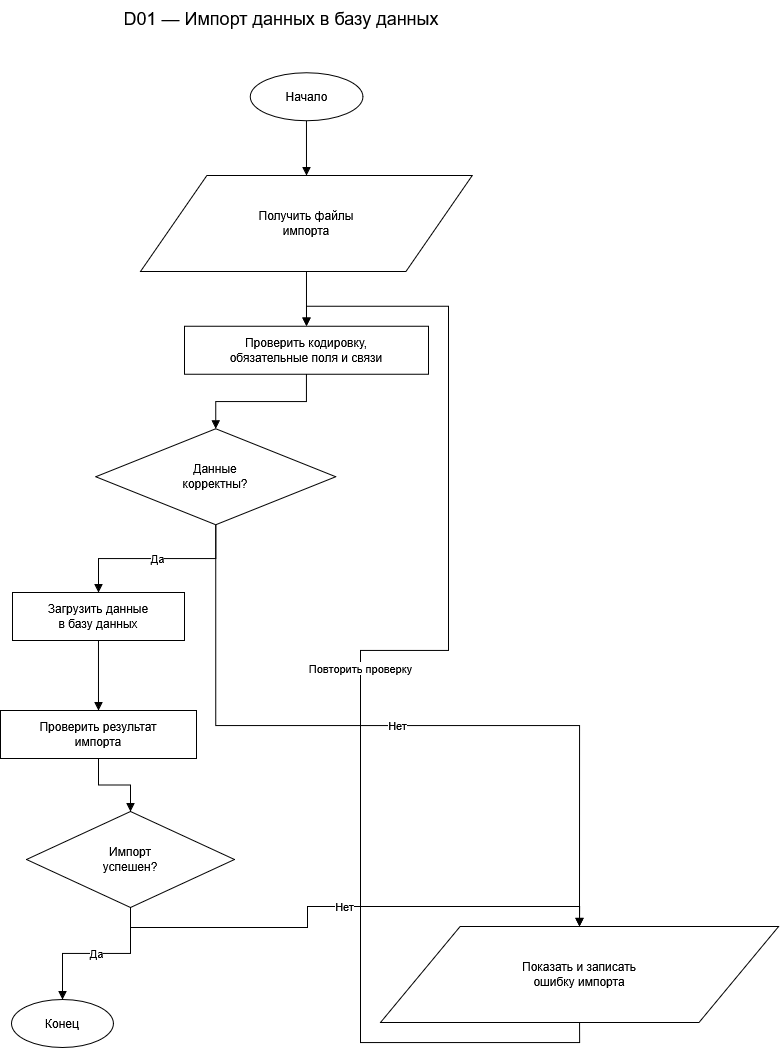

The diagram above was exported from draw.io. Its source (the exported page's mxGraphModel, read from the mxfile embedded in the PNG):
<mxGraphModel dx="1433" dy="903" grid="0" gridSize="10" guides="1" tooltips="1" connect="1" arrows="1" fold="1" page="0" pageScale="1" pageWidth="827" pageHeight="1169" math="0" shadow="0">
  <root>
    <mxCell id="0" />
    <mxCell id="1" parent="0" />
    <mxCell id="ucVJKTS0qU9xN8Zi3yHk-2" parent="1" style="text;html=1;align=center;verticalAlign=middle;whiteSpace=wrap;rounded=0;fontSize=18;fontColor=#000000;strokeColor=none;fillColor=none;" value="D01 — Импорт данных в базу данных" vertex="1">
      <mxGeometry height="35" width="540" x="20" y="5" as="geometry" />
    </mxCell>
    <mxCell id="ucVJKTS0qU9xN8Zi3yHk-3" parent="1" style="shape=ellipse;whiteSpace=wrap;html=1;fillColor=#FFFFFF;strokeColor=#000000;fontColor=#000000;fontSize=12;align=center;verticalAlign=middle;spacing=4;" value="Начало" vertex="1">
      <mxGeometry height="48" width="112.69" x="258.63" y="77.34" as="geometry" />
    </mxCell>
    <mxCell id="ucVJKTS0qU9xN8Zi3yHk-4" parent="1" style="shape=parallelogram;whiteSpace=wrap;html=1;fillColor=#FFFFFF;strokeColor=#000000;fontColor=#000000;fontSize=12;align=center;verticalAlign=middle;spacing=4;" value="Получить файлы&lt;br&gt;импорта" vertex="1">
      <mxGeometry height="96" width="331.76" x="149.1" y="180.04" as="geometry" />
    </mxCell>
    <mxCell id="ucVJKTS0qU9xN8Zi3yHk-5" parent="1" style="shape=rectangle;whiteSpace=wrap;html=1;fillColor=#FFFFFF;strokeColor=#000000;fontColor=#000000;fontSize=12;align=center;verticalAlign=middle;spacing=4;" value="Проверить кодировку,&lt;br&gt;обязательные поля и связи" vertex="1">
      <mxGeometry height="48" width="244" x="192.98" y="330.7" as="geometry" />
    </mxCell>
    <mxCell id="ucVJKTS0qU9xN8Zi3yHk-6" parent="1" style="shape=rhombus;whiteSpace=wrap;html=1;fillColor=#FFFFFF;strokeColor=#000000;fontColor=#000000;fontSize=12;align=center;verticalAlign=middle;spacing=4;" value="Данные&lt;br&gt;корректны?" vertex="1">
      <mxGeometry height="96" width="240" x="104.32" y="433.37" as="geometry" />
    </mxCell>
    <mxCell id="ucVJKTS0qU9xN8Zi3yHk-7" parent="1" style="shape=rectangle;whiteSpace=wrap;html=1;fillColor=#FFFFFF;strokeColor=#000000;fontColor=#000000;fontSize=12;align=center;verticalAlign=middle;spacing=4;" value="Загрузить данные&lt;br&gt;в базу данных" vertex="1">
      <mxGeometry height="48" width="172" x="20.980000000000004" y="597" as="geometry" />
    </mxCell>
    <mxCell id="ucVJKTS0qU9xN8Zi3yHk-8" parent="1" style="shape=rectangle;whiteSpace=wrap;html=1;fillColor=#FFFFFF;strokeColor=#000000;fontColor=#000000;fontSize=12;align=center;verticalAlign=middle;spacing=4;" value="Проверить результат&lt;br&gt;импорта" vertex="1">
      <mxGeometry height="48" width="196" x="8.979999999999997" y="715" as="geometry" />
    </mxCell>
    <mxCell id="ucVJKTS0qU9xN8Zi3yHk-9" parent="1" style="shape=rhombus;whiteSpace=wrap;html=1;fillColor=#FFFFFF;strokeColor=#000000;fontColor=#000000;fontSize=12;align=center;verticalAlign=middle;spacing=4;" value="Импорт&lt;br&gt;успешен?" vertex="1">
      <mxGeometry height="96" width="208" x="34.98" y="816.04" as="geometry" />
    </mxCell>
    <mxCell id="ucVJKTS0qU9xN8Zi3yHk-10" parent="1" style="shape=parallelogram;whiteSpace=wrap;html=1;fillColor=#FFFFFF;strokeColor=#000000;fontColor=#000000;fontSize=12;align=center;verticalAlign=middle;spacing=4;" value="Показать и записать&lt;br&gt;ошибку импорта" vertex="1">
      <mxGeometry height="96" width="398.11" x="389" y="931" as="geometry" />
    </mxCell>
    <mxCell id="ucVJKTS0qU9xN8Zi3yHk-11" parent="1" style="shape=ellipse;whiteSpace=wrap;html=1;fillColor=#FFFFFF;strokeColor=#000000;fontColor=#000000;fontSize=12;align=center;verticalAlign=middle;spacing=4;" value="Конец" vertex="1">
      <mxGeometry height="48" width="101.96" x="20" y="1004.03" as="geometry" />
    </mxCell>
    <mxCell id="ucVJKTS0qU9xN8Zi3yHk-12" edge="1" parent="1" source="ucVJKTS0qU9xN8Zi3yHk-3" style="rounded=0;orthogonalLoop=1;html=1;strokeColor=#000000;fontColor=#000000;fontSize=11;endArrow=block;endFill=1;edgeStyle=orthogonalEdgeStyle;rounded=0;orthogonalLoop=1;jettySize=auto;exitX=0.5;exitY=1;exitPerimeter=1;entryX=0.5;entryY=0;entryPerimeter=1;" target="ucVJKTS0qU9xN8Zi3yHk-4" value="">
      <mxGeometry relative="1" as="geometry" />
    </mxCell>
    <mxCell id="ucVJKTS0qU9xN8Zi3yHk-13" edge="1" parent="1" source="ucVJKTS0qU9xN8Zi3yHk-4" style="rounded=0;orthogonalLoop=1;html=1;strokeColor=#000000;fontColor=#000000;fontSize=11;endArrow=block;endFill=1;edgeStyle=orthogonalEdgeStyle;rounded=0;orthogonalLoop=1;jettySize=auto;exitX=0.5;exitY=1;exitPerimeter=1;entryX=0.5;entryY=0;entryPerimeter=1;" target="ucVJKTS0qU9xN8Zi3yHk-5" value="">
      <mxGeometry relative="1" as="geometry" />
    </mxCell>
    <mxCell id="ucVJKTS0qU9xN8Zi3yHk-14" edge="1" parent="1" source="ucVJKTS0qU9xN8Zi3yHk-5" style="rounded=0;orthogonalLoop=1;html=1;strokeColor=#000000;fontColor=#000000;fontSize=11;endArrow=block;endFill=1;edgeStyle=orthogonalEdgeStyle;rounded=0;orthogonalLoop=1;jettySize=auto;exitX=0.5;exitY=1;exitPerimeter=1;entryX=0.5;entryY=0;entryPerimeter=1;" target="ucVJKTS0qU9xN8Zi3yHk-6" value="">
      <mxGeometry relative="1" as="geometry" />
    </mxCell>
    <mxCell id="ucVJKTS0qU9xN8Zi3yHk-15" edge="1" parent="1" source="ucVJKTS0qU9xN8Zi3yHk-6" style="rounded=0;orthogonalLoop=1;html=1;strokeColor=#000000;fontColor=#000000;fontSize=11;endArrow=block;endFill=1;edgeStyle=orthogonalEdgeStyle;rounded=0;orthogonalLoop=1;jettySize=auto;exitX=0.5;exitY=1;exitPerimeter=1;entryX=0.5;entryY=0;entryPerimeter=1;" target="ucVJKTS0qU9xN8Zi3yHk-7" value="Да">
      <mxGeometry relative="1" as="geometry" />
    </mxCell>
    <mxCell id="ucVJKTS0qU9xN8Zi3yHk-16" edge="1" parent="1" source="ucVJKTS0qU9xN8Zi3yHk-6" style="rounded=0;orthogonalLoop=1;html=1;strokeColor=#000000;fontColor=#000000;fontSize=11;endArrow=block;endFill=1;edgeStyle=orthogonalEdgeStyle;rounded=0;orthogonalLoop=1;jettySize=auto;exitX=0.5;exitY=1;exitPerimeter=1;entryX=0.5;entryY=0;entryPerimeter=1;" target="ucVJKTS0qU9xN8Zi3yHk-10" value="Нет">
      <mxGeometry relative="1" as="geometry" />
    </mxCell>
    <mxCell id="ucVJKTS0qU9xN8Zi3yHk-17" edge="1" parent="1" source="ucVJKTS0qU9xN8Zi3yHk-7" style="rounded=0;orthogonalLoop=1;html=1;strokeColor=#000000;fontColor=#000000;fontSize=11;endArrow=block;endFill=1;edgeStyle=orthogonalEdgeStyle;rounded=0;orthogonalLoop=1;jettySize=auto;exitX=0.5;exitY=1;exitPerimeter=1;entryX=0.5;entryY=0;entryPerimeter=1;" target="ucVJKTS0qU9xN8Zi3yHk-8" value="">
      <mxGeometry relative="1" as="geometry" />
    </mxCell>
    <mxCell id="ucVJKTS0qU9xN8Zi3yHk-18" edge="1" parent="1" source="ucVJKTS0qU9xN8Zi3yHk-8" style="rounded=0;orthogonalLoop=1;html=1;strokeColor=#000000;fontColor=#000000;fontSize=11;endArrow=block;endFill=1;edgeStyle=orthogonalEdgeStyle;rounded=0;orthogonalLoop=1;jettySize=auto;exitX=0.5;exitY=1;exitPerimeter=1;entryX=0.5;entryY=0;entryPerimeter=1;" target="ucVJKTS0qU9xN8Zi3yHk-9" value="">
      <mxGeometry relative="1" as="geometry" />
    </mxCell>
    <mxCell id="ucVJKTS0qU9xN8Zi3yHk-19" edge="1" parent="1" source="ucVJKTS0qU9xN8Zi3yHk-9" style="rounded=0;orthogonalLoop=1;html=1;strokeColor=#000000;fontColor=#000000;fontSize=11;endArrow=block;endFill=1;edgeStyle=orthogonalEdgeStyle;rounded=0;orthogonalLoop=1;jettySize=auto;exitX=0.5;exitY=1;exitPerimeter=1;entryX=0.5;entryY=0;entryPerimeter=1;" target="ucVJKTS0qU9xN8Zi3yHk-11" value="Да">
      <mxGeometry relative="1" as="geometry" />
    </mxCell>
    <mxCell id="ucVJKTS0qU9xN8Zi3yHk-20" edge="1" parent="1" source="ucVJKTS0qU9xN8Zi3yHk-9" style="rounded=0;orthogonalLoop=1;html=1;strokeColor=#000000;fontColor=#000000;fontSize=11;endArrow=block;endFill=1;edgeStyle=orthogonalEdgeStyle;rounded=0;orthogonalLoop=1;jettySize=auto;exitX=0.5;exitY=1;exitPerimeter=1;entryX=0.5;entryY=0;entryPerimeter=1;" target="ucVJKTS0qU9xN8Zi3yHk-10" value="Нет">
      <mxGeometry relative="1" as="geometry" />
    </mxCell>
    <mxCell id="ucVJKTS0qU9xN8Zi3yHk-21" edge="1" parent="1" source="ucVJKTS0qU9xN8Zi3yHk-10" style="rounded=0;orthogonalLoop=1;html=1;strokeColor=#000000;fontColor=#000000;fontSize=11;endArrow=block;endFill=1;edgeStyle=orthogonalEdgeStyle;rounded=0;orthogonalLoop=1;jettySize=auto;exitX=0.5;exitY=1;exitPerimeter=1;entryX=0.5;entryY=0;entryPerimeter=1;" target="ucVJKTS0qU9xN8Zi3yHk-5" value="Повторить проверку">
      <mxGeometry relative="1" as="geometry" />
    </mxCell>
  </root>
</mxGraphModel>